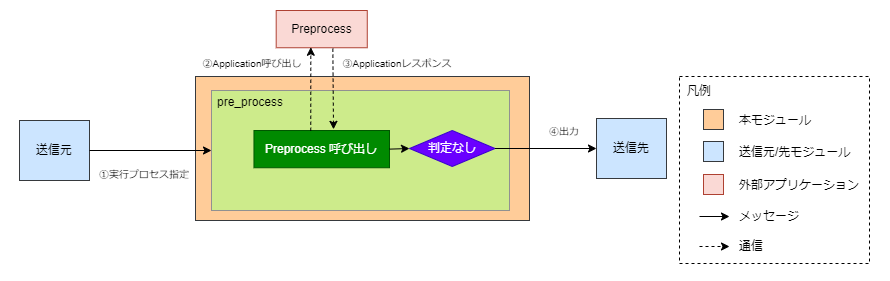

The diagram above was exported from draw.io. Its source (the exported page's mxGraphModel, read from the mxfile embedded in the PNG):
<mxGraphModel dx="1040" dy="800" grid="1" gridSize="10" guides="1" tooltips="1" connect="1" arrows="1" fold="1" page="1" pageScale="1" pageWidth="827" pageHeight="1169" background="none" math="0" shadow="0">
  <root>
    <mxCell id="0" />
    <mxCell id="1" parent="0" />
    <mxCell id="24" value="&lt;p style=&quot;line-height: 200%&quot;&gt;&lt;/p&gt;&lt;div style=&quot;text-align: left&quot;&gt;zｚｚ&lt;/div&gt;&lt;p&gt;&lt;/p&gt;" style="rounded=0;whiteSpace=wrap;html=1;fillColor=#FFFFFF;strokeColor=none;" parent="1" vertex="1">
      <mxGeometry x="1" width="889" height="280" as="geometry" />
    </mxCell>
    <mxCell id="3" value="" style="rounded=0;whiteSpace=wrap;html=1;fillColor=#ffcc99;strokeColor=#36393d;imageAspect=1;" parent="1" vertex="1">
      <mxGeometry x="196" y="76" width="334" height="144" as="geometry" />
    </mxCell>
    <mxCell id="29" value="&lt;font color=&quot;#000000&quot; style=&quot;line-height: 250%&quot;&gt;&lt;br&gt;&lt;/font&gt;" style="rounded=0;whiteSpace=wrap;dashed=1;strokeColor=#000000;spacing=0;spacingTop=35;labelBackgroundColor=none;align=left;html=1;fillColor=none;spacingLeft=60;" parent="1" vertex="1">
      <mxGeometry x="680" y="76" width="190" height="187" as="geometry" />
    </mxCell>
    <mxCell id="28" value="&lt;font color=&quot;#000000&quot;&gt;&lt;span style=&quot;line-height: 210%&quot;&gt;凡例&lt;/span&gt;&lt;/font&gt;&lt;font color=&quot;#000000&quot;&gt;&lt;br&gt;&lt;/font&gt;" style="rounded=0;whiteSpace=wrap;dashed=1;spacing=0;spacingTop=0;labelBackgroundColor=none;align=left;html=1;fillColor=none;strokeColor=none;" parent="1" vertex="1">
      <mxGeometry x="688" y="79" width="32" height="24" as="geometry" />
    </mxCell>
    <mxCell id="32" value="" style="rounded=0;whiteSpace=wrap;html=1;fillColor=#ffcc99;strokeColor=#36393d;" parent="1" vertex="1">
      <mxGeometry x="704" y="109" width="20" height="20" as="geometry" />
    </mxCell>
    <mxCell id="40" style="rounded=0;orthogonalLoop=1;jettySize=auto;html=1;strokeColor=#000000;" parent="1" edge="1">
      <mxGeometry relative="1" as="geometry">
        <mxPoint x="700" y="216" as="sourcePoint" />
        <mxPoint x="730" y="216" as="targetPoint" />
      </mxGeometry>
    </mxCell>
    <mxCell id="73" value="&lt;font style=&quot;font-size: 10px&quot;&gt;①実行プロセス指定&lt;br&gt;&lt;/font&gt;" style="text;html=1;strokeColor=none;fillColor=none;align=center;verticalAlign=middle;whiteSpace=wrap;rounded=0;fontColor=#000000;" parent="1" vertex="1">
      <mxGeometry x="98" y="160" width="93.85" height="27" as="geometry" />
    </mxCell>
    <mxCell id="74" value="&lt;font style=&quot;font-size: 10px&quot;&gt;②Application呼び出し&lt;/font&gt;" style="text;html=1;strokeColor=none;fillColor=none;align=center;verticalAlign=middle;whiteSpace=wrap;rounded=0;fontColor=#000000;" parent="1" vertex="1">
      <mxGeometry x="200" y="49" width="105.66" height="27" as="geometry" />
    </mxCell>
    <mxCell id="75" value="&lt;font style=&quot;font-size: 10px&quot;&gt;③Applicationレスポンス&lt;/font&gt;" style="text;html=1;strokeColor=none;fillColor=none;align=center;verticalAlign=middle;whiteSpace=wrap;rounded=0;fontColor=#000000;" parent="1" vertex="1">
      <mxGeometry x="338" y="49" width="120" height="27" as="geometry" />
    </mxCell>
    <mxCell id="76" value="&lt;font style=&quot;font-size: 10px&quot;&gt;④出力&lt;/font&gt;" style="text;html=1;strokeColor=none;fillColor=none;align=center;verticalAlign=middle;whiteSpace=wrap;rounded=0;fontColor=#000000;" parent="1" vertex="1">
      <mxGeometry x="540" y="117" width="50" height="27" as="geometry" />
    </mxCell>
    <mxCell id="85" value="送信元" style="rounded=0;whiteSpace=wrap;html=1;fillColor=#cce5ff;strokeColor=#36393d;fontColor=#000000;" parent="1" vertex="1">
      <mxGeometry x="20" y="120" width="70" height="60" as="geometry" />
    </mxCell>
    <mxCell id="86" value="送信先" style="rounded=0;whiteSpace=wrap;html=1;fillColor=#cce5ff;strokeColor=#36393d;fontColor=#000000;" parent="1" vertex="1">
      <mxGeometry x="597" y="118" width="70" height="60" as="geometry" />
    </mxCell>
    <mxCell id="110" value="" style="rounded=0;whiteSpace=wrap;html=1;labelBackgroundColor=none;labelBorderColor=#919191;fontSize=9;fillColor=#cdeb8b;strokeColor=#919191;" parent="1" vertex="1">
      <mxGeometry x="212" y="90" width="298" height="120" as="geometry" />
    </mxCell>
    <mxCell id="133" value="&lt;font color=&quot;#000000&quot;&gt;Preprocess&lt;/font&gt;" style="rounded=0;whiteSpace=wrap;html=1;fontSize=12;fillColor=#fad9d5;strokeColor=#ae4132;" parent="1" vertex="1">
      <mxGeometry x="276.68999999999994" y="10" width="91.08" height="37.25" as="geometry" />
    </mxCell>
    <mxCell id="134" value="pre_process" style="text;html=1;strokeColor=none;fillColor=none;align=left;verticalAlign=middle;whiteSpace=wrap;rounded=0;fontColor=#000000;" parent="1" vertex="1">
      <mxGeometry x="216" y="88" width="93.85" height="27" as="geometry" />
    </mxCell>
    <mxCell id="159" value="&lt;font color=&quot;#000000&quot;&gt;&lt;span style=&quot;line-height: 210%&quot;&gt;本モジュール&lt;/span&gt;&lt;/font&gt;&lt;font color=&quot;#000000&quot;&gt;&lt;br&gt;&lt;/font&gt;" style="rounded=0;whiteSpace=wrap;dashed=1;spacing=0;spacingTop=0;labelBackgroundColor=none;align=left;html=1;fillColor=none;strokeColor=none;" parent="1" vertex="1">
      <mxGeometry x="740" y="108" width="120" height="24" as="geometry" />
    </mxCell>
    <mxCell id="160" value="&lt;font color=&quot;#000000&quot;&gt;&lt;span style=&quot;line-height: 210%&quot;&gt;メッセージ&lt;/span&gt;&lt;/font&gt;&lt;font color=&quot;#000000&quot;&gt;&lt;br&gt;&lt;/font&gt;" style="rounded=0;whiteSpace=wrap;dashed=1;spacing=0;spacingTop=0;labelBackgroundColor=none;align=left;html=1;fillColor=none;strokeColor=none;" parent="1" vertex="1">
      <mxGeometry x="740" y="204" width="120" height="24" as="geometry" />
    </mxCell>
    <mxCell id="169" style="rounded=0;orthogonalLoop=1;jettySize=auto;html=1;strokeColor=#000000;dashed=1;" parent="1" edge="1">
      <mxGeometry relative="1" as="geometry">
        <mxPoint x="700" y="246" as="sourcePoint" />
        <mxPoint x="730" y="246" as="targetPoint" />
      </mxGeometry>
    </mxCell>
    <mxCell id="170" value="&lt;font color=&quot;#000000&quot;&gt;通信&lt;br&gt;&lt;/font&gt;" style="rounded=0;whiteSpace=wrap;dashed=1;spacing=0;spacingTop=0;labelBackgroundColor=none;align=left;html=1;fillColor=none;strokeColor=none;" parent="1" vertex="1">
      <mxGeometry x="740" y="234" width="120" height="24" as="geometry" />
    </mxCell>
    <mxCell id="172" value="&lt;font color=&quot;#000000&quot;&gt;送信元/先モジュール&lt;br&gt;&lt;/font&gt;" style="rounded=0;whiteSpace=wrap;dashed=1;spacing=0;spacingTop=0;labelBackgroundColor=none;align=left;html=1;fillColor=none;strokeColor=none;" parent="1" vertex="1">
      <mxGeometry x="740" y="140" width="120" height="24" as="geometry" />
    </mxCell>
    <mxCell id="173" value="" style="rounded=0;whiteSpace=wrap;html=1;fillColor=#cce5ff;strokeColor=#36393d;fontColor=#000000;" parent="1" vertex="1">
      <mxGeometry x="704" y="141" width="20" height="20" as="geometry" />
    </mxCell>
    <mxCell id="175" value="" style="rounded=0;whiteSpace=wrap;html=1;fillColor=#fad9d5;strokeColor=#ae4132;fontColor=default;" parent="1" vertex="1">
      <mxGeometry x="704" y="174" width="20" height="20" as="geometry" />
    </mxCell>
    <mxCell id="176" value="&lt;font color=&quot;#000000&quot;&gt;外部アプリケーション&lt;br&gt;&lt;/font&gt;" style="rounded=0;whiteSpace=wrap;dashed=1;spacing=0;spacingTop=0;labelBackgroundColor=none;align=left;html=1;fillColor=none;strokeColor=none;" parent="1" vertex="1">
      <mxGeometry x="740" y="173" width="120" height="24" as="geometry" />
    </mxCell>
    <mxCell id="180" value="&lt;font&gt;Preprocess 呼び出し&lt;br&gt;&lt;/font&gt;" style="rounded=0;whiteSpace=wrap;html=1;fontSize=12;fillColor=#008a00;strokeColor=#005700;fontColor=#FFFFFF;" parent="1" vertex="1">
      <mxGeometry x="254.46" y="130" width="135.54" height="37.25" as="geometry" />
    </mxCell>
    <mxCell id="181" value="判定なし" style="rhombus;whiteSpace=wrap;html=1;fontSize=12;fontColor=#ffffff;fillColor=#6a00ff;strokeColor=#3700CC;" parent="1" vertex="1">
      <mxGeometry x="410" y="130" width="85.54" height="36" as="geometry" />
    </mxCell>
    <mxCell id="249" style="edgeStyle=none;html=1;exitX=1;exitY=0.5;exitDx=0;exitDy=0;fontColor=#000000;strokeColor=#000000;entryX=0;entryY=0.5;entryDx=0;entryDy=0;rounded=0;" parent="1" source="180" target="181" edge="1">
      <mxGeometry relative="1" as="geometry">
        <mxPoint x="102" y="205" as="sourcePoint" />
        <mxPoint x="222" y="160" as="targetPoint" />
      </mxGeometry>
    </mxCell>
    <mxCell id="254" style="edgeStyle=none;html=1;exitX=1;exitY=0.5;exitDx=0;exitDy=0;fontColor=#000000;strokeColor=#000000;entryX=0;entryY=0.5;entryDx=0;entryDy=0;rounded=0;" parent="1" source="85" target="110" edge="1">
      <mxGeometry relative="1" as="geometry">
        <mxPoint x="505.53999999999996" y="186" as="sourcePoint" />
        <mxPoint x="530" y="186" as="targetPoint" />
      </mxGeometry>
    </mxCell>
    <mxCell id="269" style="edgeStyle=none;html=1;exitX=0.419;exitY=0.006;exitDx=0;exitDy=0;fontColor=#000000;strokeColor=#000000;entryX=0.38;entryY=0.987;entryDx=0;entryDy=0;rounded=0;entryPerimeter=0;exitPerimeter=0;dashed=1;" parent="1" source="180" target="133" edge="1">
      <mxGeometry relative="1" as="geometry">
        <mxPoint x="99.99999999999989" y="160" as="sourcePoint" />
        <mxPoint x="222" y="160" as="targetPoint" />
      </mxGeometry>
    </mxCell>
    <mxCell id="270" style="edgeStyle=none;html=1;exitX=0.622;exitY=1.024;exitDx=0;exitDy=0;fontColor=#000000;strokeColor=#000000;entryX=0.587;entryY=-0.031;entryDx=0;entryDy=0;rounded=0;entryPerimeter=0;exitPerimeter=0;dashed=1;" parent="1" source="133" target="180" edge="1">
      <mxGeometry relative="1" as="geometry">
        <mxPoint x="321.25126" y="140.22349999999994" as="sourcePoint" />
        <mxPoint x="321.30039999999985" y="56.76574999999991" as="targetPoint" />
      </mxGeometry>
    </mxCell>
    <mxCell id="272" style="edgeStyle=none;html=1;exitX=1;exitY=0.5;exitDx=0;exitDy=0;fontColor=#000000;strokeColor=#000000;entryX=0;entryY=0.5;entryDx=0;entryDy=0;rounded=0;" parent="1" edge="1">
      <mxGeometry relative="1" as="geometry">
        <mxPoint x="495.53999999999996" y="148" as="sourcePoint" />
        <mxPoint x="597" y="148" as="targetPoint" />
      </mxGeometry>
    </mxCell>
  </root>
</mxGraphModel>